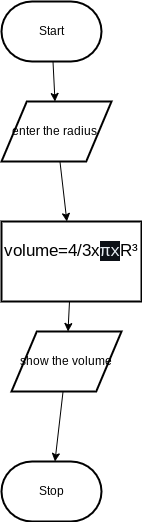

The diagram above was exported from draw.io. Its source (the exported page's mxGraphModel, read from the mxfile embedded in the PNG):
<mxGraphModel dx="364" dy="258" grid="1" gridSize="10" guides="1" tooltips="1" connect="1" arrows="1" fold="1" page="1" pageScale="1" pageWidth="850" pageHeight="1100" math="0" shadow="0">
  <root>
    <mxCell id="0" />
    <mxCell id="1" parent="0" />
    <mxCell id="8" value="" style="edgeStyle=none;html=1;" parent="1" source="2" target="5" edge="1">
      <mxGeometry relative="1" as="geometry" />
    </mxCell>
    <mxCell id="2" value="Start" style="strokeWidth=2;html=1;shape=mxgraph.flowchart.terminator;whiteSpace=wrap;" parent="1" vertex="1">
      <mxGeometry x="220" y="100" width="100" height="60" as="geometry" />
    </mxCell>
    <mxCell id="3" value="Stop" style="strokeWidth=2;html=1;shape=mxgraph.flowchart.terminator;whiteSpace=wrap;" parent="1" vertex="1">
      <mxGeometry x="220" y="560" width="100" height="60" as="geometry" />
    </mxCell>
    <mxCell id="14" value="" style="edgeStyle=none;html=1;" parent="1" source="5" target="6" edge="1">
      <mxGeometry relative="1" as="geometry" />
    </mxCell>
    <mxCell id="5" value="&lt;font color=&quot;#000000&quot;&gt;enter the radius&amp;nbsp;&lt;/font&gt;" style="shape=parallelogram;html=1;strokeWidth=2;perimeter=parallelogramPerimeter;whiteSpace=wrap;rounded=0;arcSize=12;size=0.23;" parent="1" vertex="1">
      <mxGeometry x="220" y="200" width="110" height="60" as="geometry" />
    </mxCell>
    <mxCell id="15" value="" style="edgeStyle=none;html=1;" parent="1" source="6" target="11" edge="1">
      <mxGeometry relative="1" as="geometry" />
    </mxCell>
    <mxCell id="6" value="&lt;font color=&quot;#000000&quot; style=&quot;font-size: 17px;&quot; class=&quot;custom-cursor-default-hover&quot;&gt;volume=4/3x&lt;span style=&quot;background-color: rgb(13, 17, 23); color: rgb(230, 237, 243); font-family: Consolas, &amp;quot;Courier New&amp;quot;, monospace;&quot;&gt;πx&lt;/span&gt;&lt;span style=&quot;background-color: initial;&quot;&gt;R&lt;/span&gt;&lt;span style=&quot;background-color: initial; font-family: sans-serif; text-align: start;&quot;&gt;³&lt;/span&gt;&lt;br&gt;&amp;nbsp;&lt;/font&gt;" style="rounded=0;whiteSpace=wrap;html=1;absoluteArcSize=1;arcSize=14;strokeWidth=2;" parent="1" vertex="1">
      <mxGeometry x="220" y="320" width="140" height="80" as="geometry" />
    </mxCell>
    <mxCell id="16" value="" style="edgeStyle=none;html=1;" parent="1" source="11" target="3" edge="1">
      <mxGeometry relative="1" as="geometry" />
    </mxCell>
    <mxCell id="11" value="show the volume" style="shape=parallelogram;html=1;strokeWidth=2;perimeter=parallelogramPerimeter;whiteSpace=wrap;rounded=0;arcSize=12;size=0.23;" parent="1" vertex="1">
      <mxGeometry x="230" y="430" width="110" height="60" as="geometry" />
    </mxCell>
  </root>
</mxGraphModel>